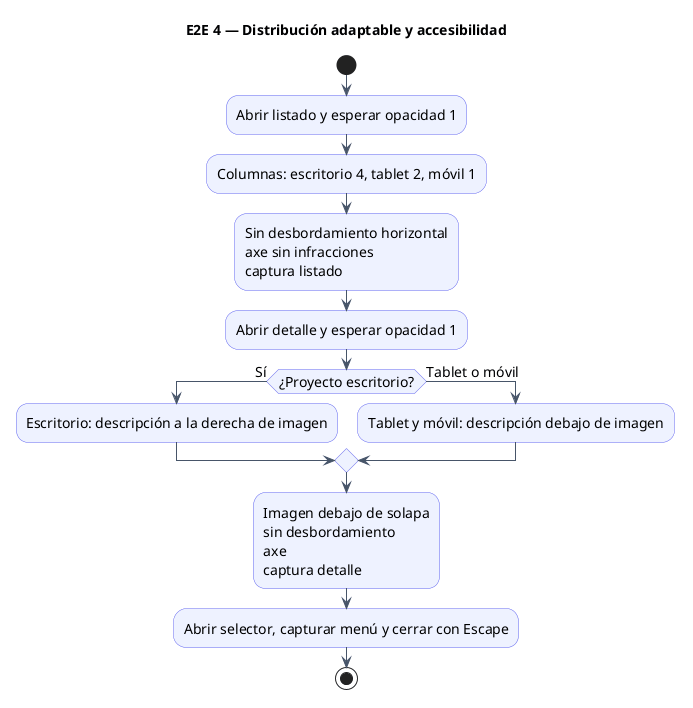

The diagram above was rendered by PlantUML. Its source (embedded in the PNG):
@startuml
title E2E 4 — Distribución adaptable y accesibilidad
skinparam backgroundColor white
skinparam defaultFontName SansSerif
skinparam defaultFontSize 14
skinparam shadowing false
skinparam ArrowColor #475569
skinparam activityBackgroundColor #EEF2FF
skinparam activityBorderColor #6366F1
skinparam participantBackgroundColor #EEF2FF
skinparam participantBorderColor #6366F1
start
:Abrir listado y esperar opacidad 1;
:Columnas: escritorio 4, tablet 2, móvil 1;
:Sin desbordamiento horizontal\naxe sin infracciones\ncaptura listado;
:Abrir detalle y esperar opacidad 1;
if (¿Proyecto escritorio?) then (Sí)
:Escritorio: descripción a la derecha de imagen;
else (Tablet o móvil)
:Tablet y móvil: descripción debajo de imagen;
endif
:Imagen debajo de solapa\nsin desbordamiento\naxe\ncaptura detalle;
:Abrir selector, capturar menú y cerrar con Escape;
stop
@enduml